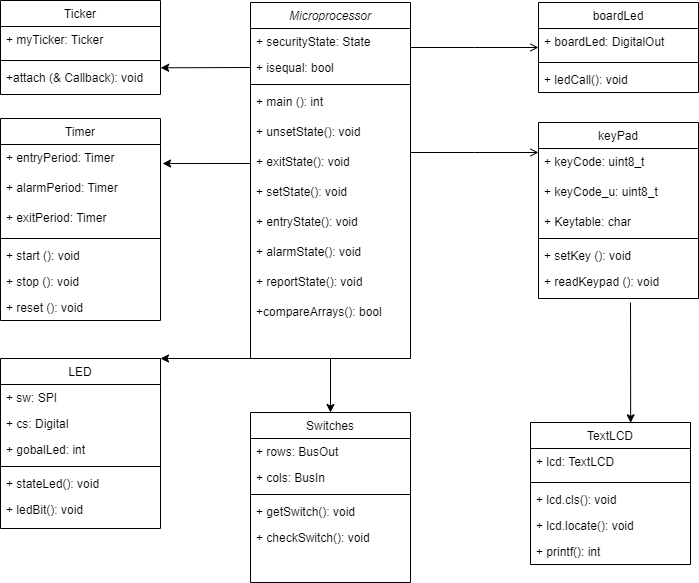

The diagram above was exported from draw.io. Its source (the exported page's mxGraphModel, read from the mxfile embedded in the PNG):
<mxGraphModel dx="1072" dy="601" grid="1" gridSize="10" guides="1" tooltips="1" connect="1" arrows="1" fold="1" page="1" pageScale="1" pageWidth="827" pageHeight="1169" math="0" shadow="0">
  <root>
    <mxCell id="WIyWlLk6GJQsqaUBKTNV-0" />
    <mxCell id="WIyWlLk6GJQsqaUBKTNV-1" parent="WIyWlLk6GJQsqaUBKTNV-0" />
    <mxCell id="zkfFHV4jXpPFQw0GAbJ--0" value="Microprocessor" style="swimlane;fontStyle=2;align=center;verticalAlign=top;childLayout=stackLayout;horizontal=1;startSize=26;horizontalStack=0;resizeParent=1;resizeLast=0;collapsible=1;marginBottom=0;rounded=0;shadow=0;strokeWidth=1;" parent="WIyWlLk6GJQsqaUBKTNV-1" vertex="1">
      <mxGeometry x="310" y="112" width="160" height="356" as="geometry">
        <mxRectangle x="220" y="120" width="160" height="26" as="alternateBounds" />
      </mxGeometry>
    </mxCell>
    <mxCell id="87makAy5S6iOU0wSAYkI-2" value="+ securityState: State" style="text;align=left;verticalAlign=top;spacingLeft=4;spacingRight=4;overflow=hidden;rotatable=0;points=[[0,0.5],[1,0.5]];portConstraint=eastwest;" parent="zkfFHV4jXpPFQw0GAbJ--0" vertex="1">
      <mxGeometry y="26" width="160" height="26" as="geometry" />
    </mxCell>
    <mxCell id="87makAy5S6iOU0wSAYkI-46" value="+ isequal: bool " style="text;align=left;verticalAlign=top;spacingLeft=4;spacingRight=4;overflow=hidden;rotatable=0;points=[[0,0.5],[1,0.5]];portConstraint=eastwest;" parent="zkfFHV4jXpPFQw0GAbJ--0" vertex="1">
      <mxGeometry y="52" width="160" height="26" as="geometry" />
    </mxCell>
    <mxCell id="zkfFHV4jXpPFQw0GAbJ--4" value="" style="line;html=1;strokeWidth=1;align=left;verticalAlign=middle;spacingTop=-1;spacingLeft=3;spacingRight=3;rotatable=0;labelPosition=right;points=[];portConstraint=eastwest;" parent="zkfFHV4jXpPFQw0GAbJ--0" vertex="1">
      <mxGeometry y="78" width="160" height="8" as="geometry" />
    </mxCell>
    <mxCell id="87makAy5S6iOU0wSAYkI-8" value="+ main (): int" style="text;align=left;verticalAlign=top;spacingLeft=4;spacingRight=4;overflow=hidden;rotatable=0;points=[[0,0.5],[1,0.5]];portConstraint=eastwest;" parent="zkfFHV4jXpPFQw0GAbJ--0" vertex="1">
      <mxGeometry y="86" width="160" height="30" as="geometry" />
    </mxCell>
    <mxCell id="87makAy5S6iOU0wSAYkI-9" value="+ unsetState(): void" style="text;align=left;verticalAlign=top;spacingLeft=4;spacingRight=4;overflow=hidden;rotatable=0;points=[[0,0.5],[1,0.5]];portConstraint=eastwest;" parent="zkfFHV4jXpPFQw0GAbJ--0" vertex="1">
      <mxGeometry y="116" width="160" height="30" as="geometry" />
    </mxCell>
    <mxCell id="87makAy5S6iOU0wSAYkI-34" value="+ exitState(): void" style="text;align=left;verticalAlign=top;spacingLeft=4;spacingRight=4;overflow=hidden;rotatable=0;points=[[0,0.5],[1,0.5]];portConstraint=eastwest;" parent="zkfFHV4jXpPFQw0GAbJ--0" vertex="1">
      <mxGeometry y="146" width="160" height="30" as="geometry" />
    </mxCell>
    <mxCell id="87makAy5S6iOU0wSAYkI-33" value="+ setState(): void" style="text;align=left;verticalAlign=top;spacingLeft=4;spacingRight=4;overflow=hidden;rotatable=0;points=[[0,0.5],[1,0.5]];portConstraint=eastwest;" parent="zkfFHV4jXpPFQw0GAbJ--0" vertex="1">
      <mxGeometry y="176" width="160" height="30" as="geometry" />
    </mxCell>
    <mxCell id="87makAy5S6iOU0wSAYkI-32" value="+ entryState(): void" style="text;align=left;verticalAlign=top;spacingLeft=4;spacingRight=4;overflow=hidden;rotatable=0;points=[[0,0.5],[1,0.5]];portConstraint=eastwest;" parent="zkfFHV4jXpPFQw0GAbJ--0" vertex="1">
      <mxGeometry y="206" width="160" height="30" as="geometry" />
    </mxCell>
    <mxCell id="87makAy5S6iOU0wSAYkI-38" value="+ alarmState(): void" style="text;align=left;verticalAlign=top;spacingLeft=4;spacingRight=4;overflow=hidden;rotatable=0;points=[[0,0.5],[1,0.5]];portConstraint=eastwest;" parent="zkfFHV4jXpPFQw0GAbJ--0" vertex="1">
      <mxGeometry y="236" width="160" height="30" as="geometry" />
    </mxCell>
    <mxCell id="87makAy5S6iOU0wSAYkI-37" value="+ reportState(): void" style="text;align=left;verticalAlign=top;spacingLeft=4;spacingRight=4;overflow=hidden;rotatable=0;points=[[0,0.5],[1,0.5]];portConstraint=eastwest;" parent="zkfFHV4jXpPFQw0GAbJ--0" vertex="1">
      <mxGeometry y="266" width="160" height="30" as="geometry" />
    </mxCell>
    <mxCell id="87makAy5S6iOU0wSAYkI-47" value="+compareArrays(): bool" style="text;align=left;verticalAlign=top;spacingLeft=4;spacingRight=4;overflow=hidden;rotatable=0;points=[[0,0.5],[1,0.5]];portConstraint=eastwest;" parent="zkfFHV4jXpPFQw0GAbJ--0" vertex="1">
      <mxGeometry y="296" width="160" height="30" as="geometry" />
    </mxCell>
    <mxCell id="zkfFHV4jXpPFQw0GAbJ--6" value="Switches" style="swimlane;fontStyle=0;align=center;verticalAlign=top;childLayout=stackLayout;horizontal=1;startSize=26;horizontalStack=0;resizeParent=1;resizeLast=0;collapsible=1;marginBottom=0;rounded=0;shadow=0;strokeWidth=1;" parent="WIyWlLk6GJQsqaUBKTNV-1" vertex="1">
      <mxGeometry x="310" y="522" width="160" height="170" as="geometry">
        <mxRectangle x="130" y="380" width="160" height="26" as="alternateBounds" />
      </mxGeometry>
    </mxCell>
    <mxCell id="zkfFHV4jXpPFQw0GAbJ--8" value="+ rows: BusOut&#10;" style="text;align=left;verticalAlign=top;spacingLeft=4;spacingRight=4;overflow=hidden;rotatable=0;points=[[0,0.5],[1,0.5]];portConstraint=eastwest;rounded=0;shadow=0;html=0;" parent="zkfFHV4jXpPFQw0GAbJ--6" vertex="1">
      <mxGeometry y="26" width="160" height="26" as="geometry" />
    </mxCell>
    <mxCell id="87makAy5S6iOU0wSAYkI-55" value="+ cols: BusIn" style="text;align=left;verticalAlign=top;spacingLeft=4;spacingRight=4;overflow=hidden;rotatable=0;points=[[0,0.5],[1,0.5]];portConstraint=eastwest;rounded=0;shadow=0;html=0;" parent="zkfFHV4jXpPFQw0GAbJ--6" vertex="1">
      <mxGeometry y="52" width="160" height="26" as="geometry" />
    </mxCell>
    <mxCell id="zkfFHV4jXpPFQw0GAbJ--9" value="" style="line;html=1;strokeWidth=1;align=left;verticalAlign=middle;spacingTop=-1;spacingLeft=3;spacingRight=3;rotatable=0;labelPosition=right;points=[];portConstraint=eastwest;" parent="zkfFHV4jXpPFQw0GAbJ--6" vertex="1">
      <mxGeometry y="78" width="160" height="8" as="geometry" />
    </mxCell>
    <mxCell id="zkfFHV4jXpPFQw0GAbJ--7" value="+ getSwitch(): void" style="text;align=left;verticalAlign=top;spacingLeft=4;spacingRight=4;overflow=hidden;rotatable=0;points=[[0,0.5],[1,0.5]];portConstraint=eastwest;" parent="zkfFHV4jXpPFQw0GAbJ--6" vertex="1">
      <mxGeometry y="86" width="160" height="26" as="geometry" />
    </mxCell>
    <mxCell id="87makAy5S6iOU0wSAYkI-57" value="+ checkSwitch(): void" style="text;align=left;verticalAlign=top;spacingLeft=4;spacingRight=4;overflow=hidden;rotatable=0;points=[[0,0.5],[1,0.5]];portConstraint=eastwest;" parent="zkfFHV4jXpPFQw0GAbJ--6" vertex="1">
      <mxGeometry y="112" width="160" height="26" as="geometry" />
    </mxCell>
    <mxCell id="zkfFHV4jXpPFQw0GAbJ--17" value="boardLed" style="swimlane;fontStyle=0;align=center;verticalAlign=top;childLayout=stackLayout;horizontal=1;startSize=26;horizontalStack=0;resizeParent=1;resizeLast=0;collapsible=1;marginBottom=0;rounded=0;shadow=0;strokeWidth=1;" parent="WIyWlLk6GJQsqaUBKTNV-1" vertex="1">
      <mxGeometry x="598" y="112" width="160" height="90" as="geometry">
        <mxRectangle x="550" y="140" width="160" height="26" as="alternateBounds" />
      </mxGeometry>
    </mxCell>
    <mxCell id="87makAy5S6iOU0wSAYkI-1" value="+ boardLed: DigitalOut" style="text;align=left;verticalAlign=top;spacingLeft=4;spacingRight=4;overflow=hidden;rotatable=0;points=[[0,0.5],[1,0.5]];portConstraint=eastwest;" parent="zkfFHV4jXpPFQw0GAbJ--17" vertex="1">
      <mxGeometry y="26" width="160" height="30" as="geometry" />
    </mxCell>
    <mxCell id="zkfFHV4jXpPFQw0GAbJ--23" value="" style="line;html=1;strokeWidth=1;align=left;verticalAlign=middle;spacingTop=-1;spacingLeft=3;spacingRight=3;rotatable=0;labelPosition=right;points=[];portConstraint=eastwest;" parent="zkfFHV4jXpPFQw0GAbJ--17" vertex="1">
      <mxGeometry y="56" width="160" height="8" as="geometry" />
    </mxCell>
    <mxCell id="zkfFHV4jXpPFQw0GAbJ--24" value="+ ledCall(): void" style="text;align=left;verticalAlign=top;spacingLeft=4;spacingRight=4;overflow=hidden;rotatable=0;points=[[0,0.5],[1,0.5]];portConstraint=eastwest;" parent="zkfFHV4jXpPFQw0GAbJ--17" vertex="1">
      <mxGeometry y="64" width="160" height="26" as="geometry" />
    </mxCell>
    <mxCell id="zkfFHV4jXpPFQw0GAbJ--26" value="" style="endArrow=open;shadow=0;strokeWidth=1;rounded=0;endFill=1;edgeStyle=elbowEdgeStyle;elbow=vertical;" parent="WIyWlLk6GJQsqaUBKTNV-1" source="zkfFHV4jXpPFQw0GAbJ--0" target="zkfFHV4jXpPFQw0GAbJ--17" edge="1">
      <mxGeometry x="0.5" y="41" relative="1" as="geometry">
        <mxPoint x="470" y="384" as="sourcePoint" />
        <mxPoint x="630" y="384" as="targetPoint" />
        <mxPoint x="-40" y="32" as="offset" />
      </mxGeometry>
    </mxCell>
    <mxCell id="87makAy5S6iOU0wSAYkI-11" value="Timer" style="swimlane;fontStyle=0;align=center;verticalAlign=top;childLayout=stackLayout;horizontal=1;startSize=26;horizontalStack=0;resizeParent=1;resizeLast=0;collapsible=1;marginBottom=0;rounded=0;shadow=0;strokeWidth=1;" parent="WIyWlLk6GJQsqaUBKTNV-1" vertex="1">
      <mxGeometry x="60" y="228" width="160" height="202" as="geometry">
        <mxRectangle x="550" y="140" width="160" height="26" as="alternateBounds" />
      </mxGeometry>
    </mxCell>
    <mxCell id="87makAy5S6iOU0wSAYkI-4" value="+ entryPeriod: Timer" style="text;align=left;verticalAlign=top;spacingLeft=4;spacingRight=4;overflow=hidden;rotatable=0;points=[[0,0.5],[1,0.5]];portConstraint=eastwest;" parent="87makAy5S6iOU0wSAYkI-11" vertex="1">
      <mxGeometry y="26" width="160" height="30" as="geometry" />
    </mxCell>
    <mxCell id="87makAy5S6iOU0wSAYkI-5" value="+ alarmPeriod: Timer" style="text;align=left;verticalAlign=top;spacingLeft=4;spacingRight=4;overflow=hidden;rotatable=0;points=[[0,0.5],[1,0.5]];portConstraint=eastwest;" parent="87makAy5S6iOU0wSAYkI-11" vertex="1">
      <mxGeometry y="56" width="160" height="30" as="geometry" />
    </mxCell>
    <mxCell id="87makAy5S6iOU0wSAYkI-3" value="+ exitPeriod: Timer" style="text;align=left;verticalAlign=top;spacingLeft=4;spacingRight=4;overflow=hidden;rotatable=0;points=[[0,0.5],[1,0.5]];portConstraint=eastwest;" parent="87makAy5S6iOU0wSAYkI-11" vertex="1">
      <mxGeometry y="86" width="160" height="30" as="geometry" />
    </mxCell>
    <mxCell id="87makAy5S6iOU0wSAYkI-16" value="" style="line;html=1;strokeWidth=1;align=left;verticalAlign=middle;spacingTop=-1;spacingLeft=3;spacingRight=3;rotatable=0;labelPosition=right;points=[];portConstraint=eastwest;" parent="87makAy5S6iOU0wSAYkI-11" vertex="1">
      <mxGeometry y="116" width="160" height="8" as="geometry" />
    </mxCell>
    <mxCell id="87makAy5S6iOU0wSAYkI-17" value="+ start (): void" style="text;align=left;verticalAlign=top;spacingLeft=4;spacingRight=4;overflow=hidden;rotatable=0;points=[[0,0.5],[1,0.5]];portConstraint=eastwest;" parent="87makAy5S6iOU0wSAYkI-11" vertex="1">
      <mxGeometry y="124" width="160" height="26" as="geometry" />
    </mxCell>
    <mxCell id="87makAy5S6iOU0wSAYkI-18" value="+ stop (): void" style="text;align=left;verticalAlign=top;spacingLeft=4;spacingRight=4;overflow=hidden;rotatable=0;points=[[0,0.5],[1,0.5]];portConstraint=eastwest;" parent="87makAy5S6iOU0wSAYkI-11" vertex="1">
      <mxGeometry y="150" width="160" height="26" as="geometry" />
    </mxCell>
    <mxCell id="87makAy5S6iOU0wSAYkI-19" value="+ reset (): void" style="text;align=left;verticalAlign=top;spacingLeft=4;spacingRight=4;overflow=hidden;rotatable=0;points=[[0,0.5],[1,0.5]];portConstraint=eastwest;" parent="87makAy5S6iOU0wSAYkI-11" vertex="1">
      <mxGeometry y="176" width="160" height="26" as="geometry" />
    </mxCell>
    <mxCell id="87makAy5S6iOU0wSAYkI-23" value="TextLCD" style="swimlane;fontStyle=0;align=center;verticalAlign=top;childLayout=stackLayout;horizontal=1;startSize=26;horizontalStack=0;resizeParent=1;resizeLast=0;collapsible=1;marginBottom=0;rounded=0;shadow=0;strokeWidth=1;" parent="WIyWlLk6GJQsqaUBKTNV-1" vertex="1">
      <mxGeometry x="590" y="532" width="160" height="142" as="geometry">
        <mxRectangle x="340" y="380" width="170" height="26" as="alternateBounds" />
      </mxGeometry>
    </mxCell>
    <mxCell id="87makAy5S6iOU0wSAYkI-53" value="+ lcd: TextLCD" style="text;align=left;verticalAlign=top;spacingLeft=4;spacingRight=4;overflow=hidden;rotatable=0;points=[[0,0.5],[1,0.5]];portConstraint=eastwest;" parent="87makAy5S6iOU0wSAYkI-23" vertex="1">
      <mxGeometry y="26" width="160" height="30" as="geometry" />
    </mxCell>
    <mxCell id="87makAy5S6iOU0wSAYkI-25" value="" style="line;html=1;strokeWidth=1;align=left;verticalAlign=middle;spacingTop=-1;spacingLeft=3;spacingRight=3;rotatable=0;labelPosition=right;points=[];portConstraint=eastwest;" parent="87makAy5S6iOU0wSAYkI-23" vertex="1">
      <mxGeometry y="56" width="160" height="8" as="geometry" />
    </mxCell>
    <mxCell id="87makAy5S6iOU0wSAYkI-24" value="+ lcd.cls(): void" style="text;align=left;verticalAlign=top;spacingLeft=4;spacingRight=4;overflow=hidden;rotatable=0;points=[[0,0.5],[1,0.5]];portConstraint=eastwest;" parent="87makAy5S6iOU0wSAYkI-23" vertex="1">
      <mxGeometry y="64" width="160" height="26" as="geometry" />
    </mxCell>
    <mxCell id="87makAy5S6iOU0wSAYkI-52" value="+ lcd.locate(): void" style="text;align=left;verticalAlign=top;spacingLeft=4;spacingRight=4;overflow=hidden;rotatable=0;points=[[0,0.5],[1,0.5]];portConstraint=eastwest;" parent="87makAy5S6iOU0wSAYkI-23" vertex="1">
      <mxGeometry y="90" width="160" height="26" as="geometry" />
    </mxCell>
    <mxCell id="87makAy5S6iOU0wSAYkI-50" value="+ printf(): int" style="text;align=left;verticalAlign=top;spacingLeft=4;spacingRight=4;overflow=hidden;rotatable=0;points=[[0,0.5],[1,0.5]];portConstraint=eastwest;" parent="87makAy5S6iOU0wSAYkI-23" vertex="1">
      <mxGeometry y="116" width="160" height="26" as="geometry" />
    </mxCell>
    <mxCell id="87makAy5S6iOU0wSAYkI-26" value="Ticker" style="swimlane;fontStyle=0;align=center;verticalAlign=top;childLayout=stackLayout;horizontal=1;startSize=26;horizontalStack=0;resizeParent=1;resizeLast=0;collapsible=1;marginBottom=0;rounded=0;shadow=0;strokeWidth=1;" parent="WIyWlLk6GJQsqaUBKTNV-1" vertex="1">
      <mxGeometry x="60" y="110" width="160" height="94" as="geometry">
        <mxRectangle x="340" y="380" width="170" height="26" as="alternateBounds" />
      </mxGeometry>
    </mxCell>
    <mxCell id="87makAy5S6iOU0wSAYkI-0" value="+ myTicker: Ticker" style="text;align=left;verticalAlign=top;spacingLeft=4;spacingRight=4;overflow=hidden;rotatable=0;points=[[0,0.5],[1,0.5]];portConstraint=eastwest;" parent="87makAy5S6iOU0wSAYkI-26" vertex="1">
      <mxGeometry y="26" width="160" height="30" as="geometry" />
    </mxCell>
    <mxCell id="87makAy5S6iOU0wSAYkI-28" value="" style="line;html=1;strokeWidth=1;align=left;verticalAlign=middle;spacingTop=-1;spacingLeft=3;spacingRight=3;rotatable=0;labelPosition=right;points=[];portConstraint=eastwest;" parent="87makAy5S6iOU0wSAYkI-26" vertex="1">
      <mxGeometry y="56" width="160" height="8" as="geometry" />
    </mxCell>
    <mxCell id="87makAy5S6iOU0wSAYkI-29" value="+attach (&amp; Callback): void" style="text;align=left;verticalAlign=top;spacingLeft=4;spacingRight=4;overflow=hidden;rotatable=0;points=[[0,0.5],[1,0.5]];portConstraint=eastwest;" parent="87makAy5S6iOU0wSAYkI-26" vertex="1">
      <mxGeometry y="64" width="160" height="30" as="geometry" />
    </mxCell>
    <mxCell id="87makAy5S6iOU0wSAYkI-39" value="keyPad" style="swimlane;fontStyle=0;align=center;verticalAlign=top;childLayout=stackLayout;horizontal=1;startSize=26;horizontalStack=0;resizeParent=1;resizeLast=0;collapsible=1;marginBottom=0;rounded=0;shadow=0;strokeWidth=1;" parent="WIyWlLk6GJQsqaUBKTNV-1" vertex="1">
      <mxGeometry x="598" y="232" width="160" height="176" as="geometry">
        <mxRectangle x="550" y="140" width="160" height="26" as="alternateBounds" />
      </mxGeometry>
    </mxCell>
    <mxCell id="87makAy5S6iOU0wSAYkI-6" value="+ keyCode: uint8_t" style="text;align=left;verticalAlign=top;spacingLeft=4;spacingRight=4;overflow=hidden;rotatable=0;points=[[0,0.5],[1,0.5]];portConstraint=eastwest;" parent="87makAy5S6iOU0wSAYkI-39" vertex="1">
      <mxGeometry y="26" width="160" height="30" as="geometry" />
    </mxCell>
    <mxCell id="87makAy5S6iOU0wSAYkI-7" value="+ keyCode_u: uint8_t" style="text;align=left;verticalAlign=top;spacingLeft=4;spacingRight=4;overflow=hidden;rotatable=0;points=[[0,0.5],[1,0.5]];portConstraint=eastwest;" parent="87makAy5S6iOU0wSAYkI-39" vertex="1">
      <mxGeometry y="56" width="160" height="30" as="geometry" />
    </mxCell>
    <mxCell id="zkfFHV4jXpPFQw0GAbJ--1" value="+ Keytable: char" style="text;align=left;verticalAlign=top;spacingLeft=4;spacingRight=4;overflow=hidden;rotatable=0;points=[[0,0.5],[1,0.5]];portConstraint=eastwest;" parent="87makAy5S6iOU0wSAYkI-39" vertex="1">
      <mxGeometry y="86" width="160" height="26" as="geometry" />
    </mxCell>
    <mxCell id="87makAy5S6iOU0wSAYkI-41" value="" style="line;html=1;strokeWidth=1;align=left;verticalAlign=middle;spacingTop=-1;spacingLeft=3;spacingRight=3;rotatable=0;labelPosition=right;points=[];portConstraint=eastwest;" parent="87makAy5S6iOU0wSAYkI-39" vertex="1">
      <mxGeometry y="112" width="160" height="8" as="geometry" />
    </mxCell>
    <mxCell id="87makAy5S6iOU0wSAYkI-42" value="+ setKey (): void" style="text;align=left;verticalAlign=top;spacingLeft=4;spacingRight=4;overflow=hidden;rotatable=0;points=[[0,0.5],[1,0.5]];portConstraint=eastwest;" parent="87makAy5S6iOU0wSAYkI-39" vertex="1">
      <mxGeometry y="120" width="160" height="26" as="geometry" />
    </mxCell>
    <mxCell id="87makAy5S6iOU0wSAYkI-45" value="+ readKeypad (): void" style="text;align=left;verticalAlign=top;spacingLeft=4;spacingRight=4;overflow=hidden;rotatable=0;points=[[0,0.5],[1,0.5]];portConstraint=eastwest;" parent="87makAy5S6iOU0wSAYkI-39" vertex="1">
      <mxGeometry y="146" width="160" height="26" as="geometry" />
    </mxCell>
    <mxCell id="87makAy5S6iOU0wSAYkI-49" value="" style="endArrow=open;shadow=0;strokeWidth=1;rounded=0;endFill=1;edgeStyle=elbowEdgeStyle;elbow=vertical;" parent="WIyWlLk6GJQsqaUBKTNV-1" edge="1">
      <mxGeometry x="0.5" y="41" relative="1" as="geometry">
        <mxPoint x="470" y="262" as="sourcePoint" />
        <mxPoint x="598" y="262" as="targetPoint" />
        <mxPoint x="-40" y="32" as="offset" />
      </mxGeometry>
    </mxCell>
    <mxCell id="87makAy5S6iOU0wSAYkI-59" value="LED" style="swimlane;fontStyle=0;align=center;verticalAlign=top;childLayout=stackLayout;horizontal=1;startSize=26;horizontalStack=0;resizeParent=1;resizeLast=0;collapsible=1;marginBottom=0;rounded=0;shadow=0;strokeWidth=1;" parent="WIyWlLk6GJQsqaUBKTNV-1" vertex="1">
      <mxGeometry x="60" y="468" width="160" height="170" as="geometry">
        <mxRectangle x="130" y="380" width="160" height="26" as="alternateBounds" />
      </mxGeometry>
    </mxCell>
    <mxCell id="87makAy5S6iOU0wSAYkI-60" value="+ sw: SPI" style="text;align=left;verticalAlign=top;spacingLeft=4;spacingRight=4;overflow=hidden;rotatable=0;points=[[0,0.5],[1,0.5]];portConstraint=eastwest;rounded=0;shadow=0;html=0;" parent="87makAy5S6iOU0wSAYkI-59" vertex="1">
      <mxGeometry y="26" width="160" height="26" as="geometry" />
    </mxCell>
    <mxCell id="87makAy5S6iOU0wSAYkI-61" value="+ cs: Digital" style="text;align=left;verticalAlign=top;spacingLeft=4;spacingRight=4;overflow=hidden;rotatable=0;points=[[0,0.5],[1,0.5]];portConstraint=eastwest;rounded=0;shadow=0;html=0;" parent="87makAy5S6iOU0wSAYkI-59" vertex="1">
      <mxGeometry y="52" width="160" height="26" as="geometry" />
    </mxCell>
    <mxCell id="87makAy5S6iOU0wSAYkI-56" value="+ gobalLed: int" style="text;align=left;verticalAlign=top;spacingLeft=4;spacingRight=4;overflow=hidden;rotatable=0;points=[[0,0.5],[1,0.5]];portConstraint=eastwest;rounded=0;shadow=0;html=0;" parent="87makAy5S6iOU0wSAYkI-59" vertex="1">
      <mxGeometry y="78" width="160" height="26" as="geometry" />
    </mxCell>
    <mxCell id="87makAy5S6iOU0wSAYkI-63" value="" style="line;html=1;strokeWidth=1;align=left;verticalAlign=middle;spacingTop=-1;spacingLeft=3;spacingRight=3;rotatable=0;labelPosition=right;points=[];portConstraint=eastwest;" parent="87makAy5S6iOU0wSAYkI-59" vertex="1">
      <mxGeometry y="104" width="160" height="8" as="geometry" />
    </mxCell>
    <mxCell id="87makAy5S6iOU0wSAYkI-64" value="+ stateLed(): void" style="text;align=left;verticalAlign=top;spacingLeft=4;spacingRight=4;overflow=hidden;rotatable=0;points=[[0,0.5],[1,0.5]];portConstraint=eastwest;" parent="87makAy5S6iOU0wSAYkI-59" vertex="1">
      <mxGeometry y="112" width="160" height="26" as="geometry" />
    </mxCell>
    <mxCell id="87makAy5S6iOU0wSAYkI-65" value="+ ledBit(): void" style="text;align=left;verticalAlign=top;spacingLeft=4;spacingRight=4;overflow=hidden;rotatable=0;points=[[0,0.5],[1,0.5]];portConstraint=eastwest;" parent="87makAy5S6iOU0wSAYkI-59" vertex="1">
      <mxGeometry y="138" width="160" height="26" as="geometry" />
    </mxCell>
    <mxCell id="87makAy5S6iOU0wSAYkI-66" value="" style="endArrow=classic;html=1;rounded=0;entryX=0.626;entryY=0.002;entryDx=0;entryDy=0;entryPerimeter=0;" parent="WIyWlLk6GJQsqaUBKTNV-1" target="87makAy5S6iOU0wSAYkI-23" edge="1">
      <mxGeometry width="50" height="50" relative="1" as="geometry">
        <mxPoint x="690" y="412" as="sourcePoint" />
        <mxPoint x="500" y="342" as="targetPoint" />
      </mxGeometry>
    </mxCell>
    <mxCell id="87makAy5S6iOU0wSAYkI-68" value="" style="endArrow=classic;html=1;rounded=0;exitX=0.5;exitY=1;exitDx=0;exitDy=0;entryX=0.5;entryY=0;entryDx=0;entryDy=0;" parent="WIyWlLk6GJQsqaUBKTNV-1" source="zkfFHV4jXpPFQw0GAbJ--0" target="zkfFHV4jXpPFQw0GAbJ--6" edge="1">
      <mxGeometry width="50" height="50" relative="1" as="geometry">
        <mxPoint x="430" y="432" as="sourcePoint" />
        <mxPoint x="480" y="382" as="targetPoint" />
      </mxGeometry>
    </mxCell>
    <mxCell id="87makAy5S6iOU0wSAYkI-69" value="" style="endArrow=classic;html=1;rounded=0;exitX=0;exitY=0.5;exitDx=0;exitDy=0;entryX=1.013;entryY=0.634;entryDx=0;entryDy=0;entryPerimeter=0;" parent="WIyWlLk6GJQsqaUBKTNV-1" source="87makAy5S6iOU0wSAYkI-34" target="87makAy5S6iOU0wSAYkI-4" edge="1">
      <mxGeometry width="50" height="50" relative="1" as="geometry">
        <mxPoint x="290" y="372" as="sourcePoint" />
        <mxPoint x="240" y="372" as="targetPoint" />
      </mxGeometry>
    </mxCell>
    <mxCell id="87makAy5S6iOU0wSAYkI-70" value="" style="endArrow=classic;html=1;rounded=0;exitX=0;exitY=0.5;exitDx=0;exitDy=0;entryX=1.001;entryY=0.11;entryDx=0;entryDy=0;entryPerimeter=0;" parent="WIyWlLk6GJQsqaUBKTNV-1" source="87makAy5S6iOU0wSAYkI-46" target="87makAy5S6iOU0wSAYkI-29" edge="1">
      <mxGeometry width="50" height="50" relative="1" as="geometry">
        <mxPoint x="300" y="182" as="sourcePoint" />
        <mxPoint x="240" y="242" as="targetPoint" />
      </mxGeometry>
    </mxCell>
    <mxCell id="87makAy5S6iOU0wSAYkI-71" value="" style="endArrow=classic;html=1;rounded=0;exitX=0;exitY=1;exitDx=0;exitDy=0;entryX=1;entryY=0;entryDx=0;entryDy=0;" parent="WIyWlLk6GJQsqaUBKTNV-1" source="zkfFHV4jXpPFQw0GAbJ--0" target="87makAy5S6iOU0wSAYkI-59" edge="1">
      <mxGeometry width="50" height="50" relative="1" as="geometry">
        <mxPoint x="120" y="482" as="sourcePoint" />
        <mxPoint x="170" y="432" as="targetPoint" />
      </mxGeometry>
    </mxCell>
  </root>
</mxGraphModel>